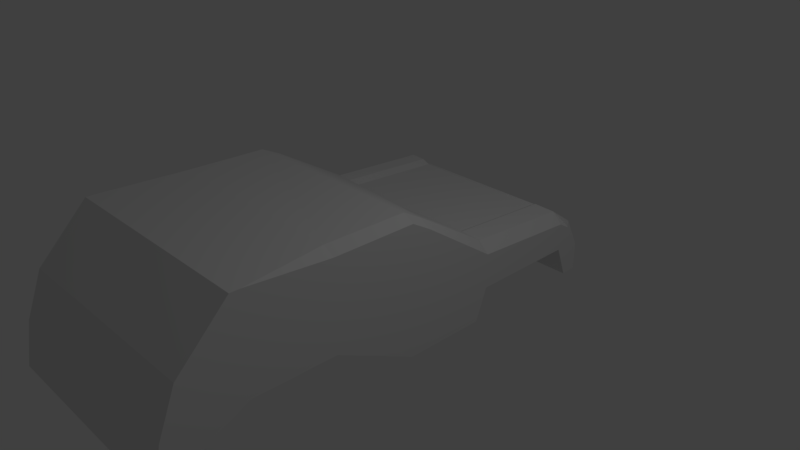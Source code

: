 # Source: normalCar.blend  (saved by Blender 2.78.0; exported with 4.5.12 LTS)
import bpy
from mathutils import Matrix  # noqa: F401  (used for matrix-valued properties, if any)

bpy.ops.wm.read_factory_settings(use_empty=True)
scene = bpy.context.scene
scene.name = 'Scene'

# ---- collections
col_collection_1 = bpy.data.collections.new('Collection 1'); scene.collection.children.link(col_collection_1)

# ---- materials (node trees are filled in below, after node groups)
mat_material = bpy.data.materials.new('Material')
mat_material.alpha_threshold = 0.0
mat_material.use_transparent_shadow = False
mat_material.roughness = 0.5
mat_material.line_color = (0.0, 0.0, 0.0, 1.0)

# ---- material node trees

# ---- world
world_world = bpy.data.worlds.new('World'); scene.world = world_world
world_world.color = (0.05088, 0.05088, 0.05088)
world_world.use_sun_shadow = False
world_world.sun_shadow_jitter_overblur = 0.0
world_world.cycles.sampling_method = 'MANUAL'

# ---- cameras
cam_camera = bpy.data.cameras.new('Camera')
cam_camera.clip_end = 100.0
cam_camera.lens = 35.0
cam_camera.sensor_width = 32.0
cam_camera.sensor_height = 18.0
cam_camera.ortho_scale = 7.314
cam_camera.dof.focus_distance = 0.0
cam_camera.dof.aperture_fstop = 128.0

# ---- lights
light_lamp = bpy.data.lights.new('Lamp', 'POINT')
light_lamp.transmission_factor = 0.0
light_lamp.cutoff_distance = 30.0
light_lamp.energy = 100.0
light_lamp.shadow_buffer_clip_start = 1.001
light_lamp.shadow_soft_size = 0.1
light_lamp.shadow_maximum_resolution = 0.006
light_lamp.use_absolute_resolution = True

# ---- meshes
me_cube = bpy.data.meshes.new('Cube')
me_cube.from_pydata([(1.0, 1.0, -1.0), (1.0, -3.749, -1.0), (-2.091, -3.749, -1.0), (-2.091, 1.0, -1.0), (0.8373, 0.09125, 0.7845), (1.0, -2.691, 0.9498), (-2.091, -2.691, 0.9498), (-1.982, 0.09125, 0.7845), (1.0, -1.374, -0.4069), (1.0, 0.09125, 0.07016), (1.0, -3.389, 0.2354), (0.8373, -1.374, 0.9498), (1.0, -1.374, 0.2354), (1.0, -2.562, -0.4069), (1.0, 0.09125, 0.6878), (1.0, -2.562, 0.9498), (1.0, -0.1872, -1.0), (1.0, 1.0, -0.3823), (1.0, -3.633, -0.3823), (0.8373, -0.1872, 0.9423), (1.0, -2.562, 0.2354), (1.0, -0.1872, 0.2354), (1.0, -1.374, -0.3823), (1.0, -1.374, 0.8531), (1.0, -0.1872, 0.8531), (1.0, -0.1872, -0.3823), (1.0, -2.562, -0.3823), (1.0, -2.562, 0.8531), (-2.091, -1.374, -0.4069), (-2.091, -3.389, 0.2354), (-2.091, 0.09125, 0.07016), (-1.982, -1.374, 0.9498), (-2.091, -1.374, 0.2354), (-2.091, -0.1872, -1.0), (-2.091, 0.09125, 0.6878), (-1.982, -0.1872, 0.9212), (-2.091, -2.562, -0.4069), (-2.091, -3.633, -0.3823), (-2.091, 1.0, -0.3823), (-2.091, -2.562, 0.9498), (-2.091, -0.1872, 0.2354), (-2.091, -2.562, 0.2354), (-2.091, -1.374, -0.3823), (-2.091, -1.374, 0.8531), (-2.091, -2.562, 0.8531), (-2.091, -2.562, -0.3823), (-2.091, -0.1872, -0.3823), (-2.091, -0.1872, 0.8531), (1.0, 1.167, -0.546), (-2.091, 1.167, -0.546), (1.0, 1.167, -0.04914), (0.8506, 1.167, 0.1026), (-2.091, 1.167, -0.01926), (-1.982, 1.167, 0.1361), (1.0, 1.167, -0.3823), (1.0, 1.167, -0.2467), (-2.091, 1.167, -0.3823), (-2.091, 1.167, -0.1367), (1.0, 2.716, -0.546), (-2.091, 2.716, -0.546), (1.0, 2.716, -0.1436), (0.8506, 2.716, 0.008187), (-2.091, 2.716, -0.1137), (-1.982, 2.716, 0.04169), (1.0, 2.716, -0.3823), (1.0, 2.716, -0.3411), (-2.091, 2.716, -0.3823), (-2.091, 2.716, -0.2312), (1.0, 2.888, -1.0), (-2.091, 2.888, -1.0), (1.0, 2.888, -0.2447), (1.0, 2.888, -0.1399), (-2.091, 2.888, -0.2149), (-2.091, 2.888, -0.1044), (1.0, 2.888, -0.4835), (1.0, 2.888, -0.4423), (-2.091, 2.888, -0.4835), (-2.091, 2.888, -0.3323), (1.0, 3.118, -1.0), (-2.091, 3.118, -1.0), (1.0, 3.118, -0.6079), (1.0, 3.118, -0.5894), (-2.091, 3.118, -0.5781), (-2.091, 3.118, -0.5538), (1.0, 3.118, -0.8467), (1.0, 3.118, -0.8055), (-2.091, 3.118, -0.8467), (-2.091, 3.118, -0.6955), (-1.64, 1.167, 0.07344), (-1.64, 2.716, -0.02098), (0.8506, 1.941, 0.0554), (-1.982, 1.941, 0.0889), (-1.64, 1.941, 0.02623), (-1.756, 1.167, 0.1272), (-1.756, 2.716, 0.03281), (0.8506, 1.554, 0.07901), (-1.982, 2.328, 0.06529), (0.5293, 1.167, 0.1115), (0.5293, 2.716, 0.01706), (0.8506, 2.328, 0.03179), (-1.982, 1.554, 0.1125), (-1.64, 2.328, 0.002624), (-1.64, 1.554, 0.04984), (-1.756, 1.941, 0.08002), (0.5293, 1.941, 0.06428), (0.5293, 1.554, 0.08789), (-1.756, 1.554, 0.1036), (-1.756, 2.328, 0.05642), (0.5293, 2.328, 0.04067), (-1.756, 1.747, 0.09183), (-1.756, 2.522, 0.04461), (-1.756, 2.135, 0.06822), (0.4478, 1.167, 0.06574), (0.4478, 2.716, -0.02869), (0.4478, 1.941, 0.01853), (0.4478, 1.554, 0.04214), (0.4478, 2.328, -0.005078), (-0.6507, 1.167, 0.07222), (-0.6507, 2.716, -0.02221), (-0.6507, 1.941, 0.025), (-0.6507, 1.554, 0.04861), (-0.6507, 2.328, 0.001398)], [], [(0, 16, 8, 13, 1, 2, 36, 28, 33, 3), (4, 7, 35, 31, 39, 6, 5, 15, 11, 19), (10, 20, 15, 5), (41, 29, 6, 39), (47, 35, 7, 34), (9, 17, 54, 55), (26, 20, 10, 18), (25, 21, 12, 22), (24, 19, 11, 23), (21, 24, 23, 12), (9, 14, 24, 21), (14, 4, 19, 24), (16, 25, 22, 8), (0, 17, 25, 16), (17, 9, 21, 25), (13, 26, 18, 1), (8, 22, 26, 13), (22, 12, 20, 26), (10, 5, 6, 29), (12, 23, 27, 20), (23, 11, 15, 27), (46, 40, 30, 38), (45, 41, 32, 42), (44, 39, 31, 43), (41, 44, 43, 32), (2, 1, 18, 37), (10, 29, 37, 18), (36, 45, 42, 28), (2, 37, 45, 36), (37, 29, 41, 45), (33, 46, 38, 3), (28, 42, 46, 33), (42, 32, 40, 46), (40, 47, 34, 30), (32, 43, 47, 40), (43, 31, 35, 47), (56, 57, 67, 66), (30, 34, 52, 57), (34, 7, 53, 52), (14, 9, 55, 50), (3, 38, 56, 49), (0, 3, 49, 48), (17, 0, 48, 54), (4, 14, 50, 51), (7, 4, 51, 97, 112, 117, 88, 93, 53), (38, 30, 57, 56), (65, 64, 74, 75), (55, 54, 64, 65), (51, 50, 60, 61, 99, 90, 95), (57, 52, 62, 67), (50, 55, 65, 60), (52, 53, 100, 91, 96, 63, 62), (49, 56, 66, 59), (54, 48, 58, 64), (108, 99, 61, 98), (48, 49, 59, 58), (71, 70, 80, 81), (61, 60, 70, 71), (67, 62, 72, 77), (60, 65, 75, 70), (62, 63, 73, 72), (59, 66, 76, 69), (64, 58, 68, 74), (63, 94, 89, 118, 113, 98, 61, 71, 73), (58, 59, 69, 68), (66, 67, 77, 76), (81, 80, 85, 84, 78, 79, 86, 87, 82, 83), (77, 72, 82, 87), (70, 75, 85, 80), (72, 73, 83, 82), (69, 76, 86, 79), (74, 68, 78, 84), (73, 71, 81, 83), (68, 69, 79, 78), (76, 77, 87, 86), (75, 74, 84, 85), (107, 101, 89, 94, 110), (106, 102, 92, 103, 109), (105, 95, 90, 104), (115, 105, 104, 114), (112, 97, 105, 115), (97, 51, 95, 105), (100, 106, 109, 103, 91), (53, 93, 106, 100), (93, 88, 102, 106), (96, 107, 110, 94, 63), (91, 103, 111, 107, 96), (103, 92, 101, 107, 111), (116, 108, 98, 113), (114, 104, 108, 116), (104, 90, 99, 108), (119, 114, 116, 121), (121, 116, 113, 118), (117, 112, 115, 120), (120, 115, 114, 119), (102, 120, 119, 92), (88, 117, 120, 102), (101, 121, 118, 89), (92, 119, 121, 101)])
me_cube.materials.append(mat_material)
me_cube.use_remesh_preserve_volume = False
me_cube.use_remesh_preserve_attributes = False
me_cube.use_mirror_vertex_groups = False
me_cube.update()

# ---- objects
ob_cube = bpy.data.objects.new('Cube', me_cube)
ob_lamp = bpy.data.objects.new('Lamp', light_lamp)
ob_camera = bpy.data.objects.new('Camera', cam_camera)

# ---- transforms, parenting, visibility, modifiers, constraints
ob_cube.location = (0.0, 0.0, 0.0)
ob_cube.lock_rotations_4d = False
ob_cube.empty_display_type = 'ARROWS'
ob_cube.lineart.crease_threshold = 0.0
ob_lamp.location = (4.076, 1.005, 5.904)
ob_lamp.rotation_euler = (0.6503, 0.05522, 1.866)
ob_lamp.lock_rotations_4d = False
ob_lamp.empty_display_type = 'ARROWS'
ob_lamp.color = (0.0, 0.0, 0.0, 0.0)
ob_lamp.lineart.crease_threshold = 0.0
ob_camera.location = (7.481, -6.508, 5.344)
ob_camera.rotation_euler = (1.109, 0.0, 0.8149)
ob_camera.lock_rotations_4d = False
ob_camera.empty_display_type = 'ARROWS'
ob_camera.color = (0.0, 0.0, 0.0, 0.0)
ob_camera.display_type = 'WIRE'
ob_camera.lineart.crease_threshold = 0.0

# ---- collection membership
col_collection_1.objects.link(ob_cube)
col_collection_1.objects.link(ob_lamp)
col_collection_1.objects.link(ob_camera)

# ---- scene / render settings (as saved in the file)
scene.camera = ob_camera
scene.frame_start = 1; scene.frame_end = 250; scene.frame_set(1)
scene.render.engine = 'BLENDER_EEVEE_NEXT'
scene.render.resolution_percentage = 50
scene.render.dither_intensity = 0.0
scene.cycles.use_denoising = False
scene.cycles.samples = 128
scene.cycles.sampling_pattern = 'TABULATED_SOBOL'
scene.cycles.light_sampling_threshold = 0.0
scene.cycles.use_adaptive_sampling = False
scene.cycles.use_light_tree = False
scene.cycles.blur_glossy = 0.0
scene.cycles.sample_clamp_indirect = 0.0
scene.view_settings.view_transform = 'Standard'
bpy.context.view_layer.update()

